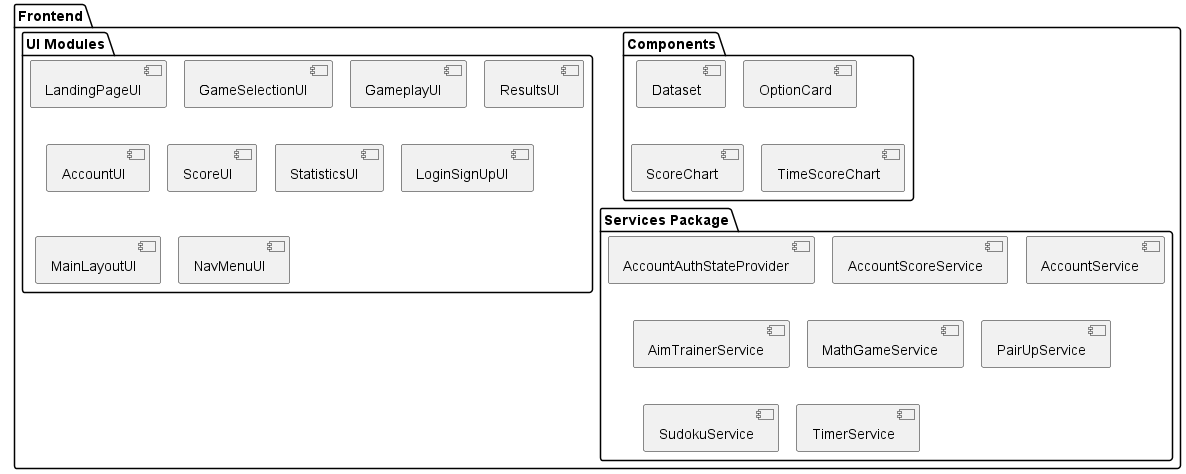

The diagram above was rendered by PlantUML. Its source (embedded in the PNG):
@startuml Frontend Package Diagram
!pragma layout smetana

package "Frontend" {
    package "Components" {
        [Dataset]
        [OptionCard]
        [ScoreChart]
        [TimeScoreChart]
    }

    package "UI Modules" {
        [LandingPageUI]
        [GameSelectionUI]
        [GameplayUI]
        [ResultsUI]
        [AccountUI]
        [ScoreUI]
        [StatisticsUI]
        [LoginSignUpUI]
        [MainLayoutUI]
        [NavMenuUI]
    }

    package "Services Package" {
    [AccountAuthStateProvider]
    [AccountScoreService]
    [AccountService]
    [AimTrainerService]
    [MathGameService]
    [PairUpService]
    [SudokuService]
    [TimerService]
}
}

@enduml